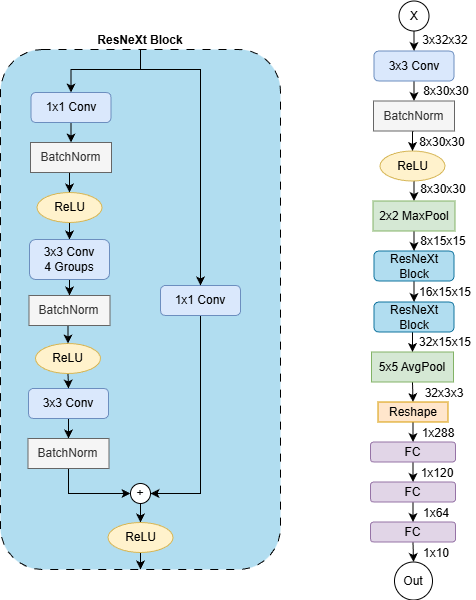

The diagram above was exported from draw.io. Its source (the exported page's mxGraphModel, read from the mxfile embedded in the PNG):
<mxGraphModel dx="1722" dy="919" grid="1" gridSize="10" guides="1" tooltips="1" connect="1" arrows="1" fold="1" page="1" pageScale="1" pageWidth="850" pageHeight="1100" math="0" shadow="0">
  <root>
    <mxCell id="0" />
    <mxCell id="1" parent="0" />
    <mxCell id="lBR3m9NWYjDb4FW22WBi-1" edge="1" parent="1" source="lBR3m9NWYjDb4FW22WBi-4" style="edgeStyle=orthogonalEdgeStyle;rounded=0;orthogonalLoop=1;jettySize=auto;html=1;exitX=0.5;exitY=0;exitDx=0;exitDy=0;entryX=0.5;entryY=0;entryDx=0;entryDy=0;" target="lBR3m9NWYjDb4FW22WBi-40">
      <mxGeometry relative="1" as="geometry">
        <Array as="points">
          <mxPoint x="270" y="190" />
          <mxPoint x="201" y="190" />
        </Array>
      </mxGeometry>
    </mxCell>
    <mxCell id="lBR3m9NWYjDb4FW22WBi-2" edge="1" parent="1" source="lBR3m9NWYjDb4FW22WBi-4" style="edgeStyle=orthogonalEdgeStyle;rounded=0;orthogonalLoop=1;jettySize=auto;html=1;exitX=0.5;exitY=0;exitDx=0;exitDy=0;entryX=0.5;entryY=0;entryDx=0;entryDy=0;">
      <mxGeometry relative="1" as="geometry">
        <Array as="points">
          <mxPoint x="270" y="190" />
          <mxPoint x="340" y="190" />
        </Array>
        <mxPoint x="340" y="316" as="targetPoint" />
      </mxGeometry>
    </mxCell>
    <mxCell id="lBR3m9NWYjDb4FW22WBi-3" edge="1" parent="1" source="lBR3m9NWYjDb4FW22WBi-4" style="edgeStyle=orthogonalEdgeStyle;rounded=0;orthogonalLoop=1;jettySize=auto;html=1;exitX=0.5;exitY=0;exitDx=0;exitDy=0;entryX=0.5;entryY=0;entryDx=0;entryDy=0;" target="lBR3m9NWYjDb4FW22WBi-40">
      <mxGeometry relative="1" as="geometry">
        <Array as="points">
          <mxPoint x="270" y="190" />
          <mxPoint x="201" y="190" />
        </Array>
      </mxGeometry>
    </mxCell>
    <mxCell id="lBR3m9NWYjDb4FW22WBi-4" parent="1" style="rounded=1;whiteSpace=wrap;html=1;fillColor=#b1ddf0;strokeColor=#000000;dashed=1;dashPattern=8 8;labelPosition=center;verticalLabelPosition=top;align=center;verticalAlign=bottom;" value="&lt;b&gt;ResNeXt Block&lt;/b&gt;" vertex="1">
      <mxGeometry height="520" width="280" x="130" y="170" as="geometry" />
    </mxCell>
    <mxCell id="lBR3m9NWYjDb4FW22WBi-5" edge="1" parent="1" source="lBR3m9NWYjDb4FW22WBi-6" style="edgeStyle=orthogonalEdgeStyle;rounded=0;orthogonalLoop=1;jettySize=auto;html=1;exitX=0.5;exitY=1;exitDx=0;exitDy=0;entryX=0.5;entryY=0;entryDx=0;entryDy=0;" target="lBR3m9NWYjDb4FW22WBi-8">
      <mxGeometry relative="1" as="geometry" />
    </mxCell>
    <mxCell id="lBR3m9NWYjDb4FW22WBi-6" parent="1" style="ellipse;whiteSpace=wrap;html=1;aspect=fixed;align=center;" value="X" vertex="1">
      <mxGeometry height="30" width="30" x="528.5" y="121.5" as="geometry" />
    </mxCell>
    <mxCell id="lBR3m9NWYjDb4FW22WBi-7" edge="1" parent="1" source="lBR3m9NWYjDb4FW22WBi-8" style="edgeStyle=orthogonalEdgeStyle;rounded=0;orthogonalLoop=1;jettySize=auto;html=1;exitX=0.5;exitY=1;exitDx=0;exitDy=0;entryX=0.5;entryY=0;entryDx=0;entryDy=0;" target="lBR3m9NWYjDb4FW22WBi-37">
      <mxGeometry relative="1" as="geometry" />
    </mxCell>
    <mxCell id="lBR3m9NWYjDb4FW22WBi-8" parent="1" style="rounded=1;whiteSpace=wrap;html=1;fillColor=#dae8fc;strokeColor=#6c8ebf;" value="3x3 Conv" vertex="1">
      <mxGeometry height="30" width="80" x="503.5" y="171.5" as="geometry" />
    </mxCell>
    <mxCell id="lBR3m9NWYjDb4FW22WBi-9" edge="1" parent="1" source="lBR3m9NWYjDb4FW22WBi-10" style="edgeStyle=orthogonalEdgeStyle;rounded=0;orthogonalLoop=1;jettySize=auto;html=1;exitX=0.5;exitY=1;exitDx=0;exitDy=0;entryX=0.5;entryY=0;entryDx=0;entryDy=0;" target="lBR3m9NWYjDb4FW22WBi-12">
      <mxGeometry relative="1" as="geometry" />
    </mxCell>
    <mxCell id="lBR3m9NWYjDb4FW22WBi-10" parent="1" style="ellipse;whiteSpace=wrap;html=1;fillColor=#fff2cc;strokeColor=#d6b656;" value="ReLU" vertex="1">
      <mxGeometry height="30" width="65" x="509.5" y="271.5" as="geometry" />
    </mxCell>
    <mxCell id="lBR3m9NWYjDb4FW22WBi-11" edge="1" parent="1" source="lBR3m9NWYjDb4FW22WBi-12" style="edgeStyle=orthogonalEdgeStyle;rounded=0;orthogonalLoop=1;jettySize=auto;html=1;exitX=0.5;exitY=1;exitDx=0;exitDy=0;entryX=0.5;entryY=0;entryDx=0;entryDy=0;" target="lBR3m9NWYjDb4FW22WBi-14">
      <mxGeometry relative="1" as="geometry" />
    </mxCell>
    <mxCell id="lBR3m9NWYjDb4FW22WBi-12" parent="1" style="rounded=0;whiteSpace=wrap;html=1;fillColor=#d5e8d4;strokeColor=#82b366;" value="2x2 MaxPool" vertex="1">
      <mxGeometry height="30" width="82" x="502.5" y="321.5" as="geometry" />
    </mxCell>
    <mxCell id="lBR3m9NWYjDb4FW22WBi-13" edge="1" parent="1" source="lBR3m9NWYjDb4FW22WBi-14" style="edgeStyle=orthogonalEdgeStyle;rounded=0;orthogonalLoop=1;jettySize=auto;html=1;exitX=0.5;exitY=1;exitDx=0;exitDy=0;entryX=0.5;entryY=0;entryDx=0;entryDy=0;" target="lBR3m9NWYjDb4FW22WBi-58">
      <mxGeometry relative="1" as="geometry" />
    </mxCell>
    <mxCell id="lBR3m9NWYjDb4FW22WBi-14" parent="1" style="rounded=1;whiteSpace=wrap;html=1;fillColor=#b1ddf0;strokeColor=#10739e;" value="ResNeXt Block" vertex="1">
      <mxGeometry height="30" width="80" x="503.5" y="371.5" as="geometry" />
    </mxCell>
    <mxCell id="lBR3m9NWYjDb4FW22WBi-15" edge="1" parent="1" source="lBR3m9NWYjDb4FW22WBi-16" style="edgeStyle=orthogonalEdgeStyle;rounded=0;orthogonalLoop=1;jettySize=auto;html=1;exitX=0.5;exitY=1;exitDx=0;exitDy=0;entryX=0.5;entryY=0;entryDx=0;entryDy=0;" target="lBR3m9NWYjDb4FW22WBi-18">
      <mxGeometry relative="1" as="geometry" />
    </mxCell>
    <mxCell id="lBR3m9NWYjDb4FW22WBi-16" parent="1" style="rounded=0;whiteSpace=wrap;html=1;fillColor=#d5e8d4;strokeColor=#82b366;" value="5x5 AvgPool" vertex="1">
      <mxGeometry height="30" width="82" x="501" y="472.5" as="geometry" />
    </mxCell>
    <mxCell id="lBR3m9NWYjDb4FW22WBi-17" edge="1" parent="1" source="lBR3m9NWYjDb4FW22WBi-18" style="edgeStyle=orthogonalEdgeStyle;rounded=0;orthogonalLoop=1;jettySize=auto;html=1;exitX=0.5;exitY=1;exitDx=0;exitDy=0;entryX=0.5;entryY=0;entryDx=0;entryDy=0;" target="lBR3m9NWYjDb4FW22WBi-20">
      <mxGeometry relative="1" as="geometry" />
    </mxCell>
    <mxCell id="lBR3m9NWYjDb4FW22WBi-18" parent="1" style="rounded=0;whiteSpace=wrap;html=1;fillColor=#ffe6cc;strokeColor=#d79b00;" value="Reshape" vertex="1">
      <mxGeometry height="20" width="70" x="507.5" y="522.5" as="geometry" />
    </mxCell>
    <mxCell id="lBR3m9NWYjDb4FW22WBi-19" edge="1" parent="1" source="lBR3m9NWYjDb4FW22WBi-20" style="edgeStyle=orthogonalEdgeStyle;rounded=0;orthogonalLoop=1;jettySize=auto;html=1;exitX=0.5;exitY=1;exitDx=0;exitDy=0;entryX=0.5;entryY=0;entryDx=0;entryDy=0;" target="lBR3m9NWYjDb4FW22WBi-24">
      <mxGeometry relative="1" as="geometry" />
    </mxCell>
    <mxCell id="lBR3m9NWYjDb4FW22WBi-20" parent="1" style="rounded=1;whiteSpace=wrap;html=1;fillColor=#e1d5e7;strokeColor=#9673a6;" value="FC" vertex="1">
      <mxGeometry height="20" width="85" x="500" y="562.5" as="geometry" />
    </mxCell>
    <mxCell id="lBR3m9NWYjDb4FW22WBi-21" edge="1" parent="1" source="lBR3m9NWYjDb4FW22WBi-22" style="edgeStyle=orthogonalEdgeStyle;rounded=0;orthogonalLoop=1;jettySize=auto;html=1;exitX=0.5;exitY=1;exitDx=0;exitDy=0;entryX=0.5;entryY=0;entryDx=0;entryDy=0;" target="lBR3m9NWYjDb4FW22WBi-34">
      <mxGeometry relative="1" as="geometry" />
    </mxCell>
    <mxCell id="lBR3m9NWYjDb4FW22WBi-22" parent="1" style="rounded=1;whiteSpace=wrap;html=1;fillColor=#e1d5e7;strokeColor=#9673a6;" value="FC" vertex="1">
      <mxGeometry height="20" width="85" x="500" y="642.5" as="geometry" />
    </mxCell>
    <mxCell id="lBR3m9NWYjDb4FW22WBi-23" edge="1" parent="1" source="lBR3m9NWYjDb4FW22WBi-24" style="edgeStyle=orthogonalEdgeStyle;rounded=0;orthogonalLoop=1;jettySize=auto;html=1;exitX=0.5;exitY=1;exitDx=0;exitDy=0;entryX=0.5;entryY=0;entryDx=0;entryDy=0;" target="lBR3m9NWYjDb4FW22WBi-22">
      <mxGeometry relative="1" as="geometry" />
    </mxCell>
    <mxCell id="lBR3m9NWYjDb4FW22WBi-24" parent="1" style="rounded=1;whiteSpace=wrap;html=1;fillColor=#e1d5e7;strokeColor=#9673a6;" value="FC" vertex="1">
      <mxGeometry height="20" width="85" x="500" y="602.5" as="geometry" />
    </mxCell>
    <mxCell id="lBR3m9NWYjDb4FW22WBi-25" parent="1" style="text;html=1;whiteSpace=wrap;strokeColor=none;fillColor=none;align=center;verticalAlign=middle;rounded=0;" value="3x32x32" vertex="1">
      <mxGeometry height="30" width="60" x="544.5" y="145.5" as="geometry" />
    </mxCell>
    <mxCell id="lBR3m9NWYjDb4FW22WBi-26" parent="1" style="text;html=1;whiteSpace=wrap;strokeColor=none;fillColor=none;align=center;verticalAlign=middle;rounded=0;" value="8x30x30" vertex="1">
      <mxGeometry height="30" width="60" x="545.5" y="196.5" as="geometry" />
    </mxCell>
    <mxCell id="lBR3m9NWYjDb4FW22WBi-27" parent="1" style="text;html=1;whiteSpace=wrap;strokeColor=none;fillColor=none;align=center;verticalAlign=middle;rounded=0;" value="8x30x30" vertex="1">
      <mxGeometry height="30" width="60" x="543" y="294.5" as="geometry" />
    </mxCell>
    <mxCell id="lBR3m9NWYjDb4FW22WBi-28" parent="1" style="text;html=1;whiteSpace=wrap;strokeColor=none;fillColor=none;align=center;verticalAlign=middle;rounded=0;" value="8x15x15" vertex="1">
      <mxGeometry height="30" width="60" x="543" y="346.5" as="geometry" />
    </mxCell>
    <mxCell id="lBR3m9NWYjDb4FW22WBi-29" parent="1" style="text;html=1;whiteSpace=wrap;strokeColor=none;fillColor=none;align=center;verticalAlign=middle;rounded=0;" value="16x15x15" vertex="1">
      <mxGeometry height="30" width="60" x="544.5" y="397.5" as="geometry" />
    </mxCell>
    <mxCell id="lBR3m9NWYjDb4FW22WBi-30" parent="1" style="text;html=1;whiteSpace=wrap;strokeColor=none;fillColor=none;align=center;verticalAlign=middle;rounded=0;" value="32x3x3" vertex="1">
      <mxGeometry height="30" width="60" x="544" y="498.5" as="geometry" />
    </mxCell>
    <mxCell id="lBR3m9NWYjDb4FW22WBi-31" parent="1" style="text;html=1;whiteSpace=wrap;strokeColor=none;fillColor=none;align=center;verticalAlign=middle;rounded=0;" value="1x288" vertex="1">
      <mxGeometry height="30" width="60" x="538" y="538.5" as="geometry" />
    </mxCell>
    <mxCell id="lBR3m9NWYjDb4FW22WBi-32" parent="1" style="text;html=1;whiteSpace=wrap;strokeColor=none;fillColor=none;align=center;verticalAlign=middle;rounded=0;" value="1x120" vertex="1">
      <mxGeometry height="30" width="60" x="537" y="578.5" as="geometry" />
    </mxCell>
    <mxCell id="lBR3m9NWYjDb4FW22WBi-33" parent="1" style="text;html=1;whiteSpace=wrap;strokeColor=none;fillColor=none;align=center;verticalAlign=middle;rounded=0;" value="1x64" vertex="1">
      <mxGeometry height="30" width="60" x="536" y="618.5" as="geometry" />
    </mxCell>
    <mxCell id="lBR3m9NWYjDb4FW22WBi-34" parent="1" style="ellipse;whiteSpace=wrap;html=1;aspect=fixed;" value="Out" vertex="1">
      <mxGeometry height="38" width="38" x="524" y="682.5" as="geometry" />
    </mxCell>
    <mxCell id="lBR3m9NWYjDb4FW22WBi-35" parent="1" style="text;html=1;whiteSpace=wrap;strokeColor=none;fillColor=none;align=center;verticalAlign=middle;rounded=0;" value="1x10" vertex="1">
      <mxGeometry height="30" width="60" x="536" y="658.5" as="geometry" />
    </mxCell>
    <mxCell id="lBR3m9NWYjDb4FW22WBi-36" edge="1" parent="1" source="lBR3m9NWYjDb4FW22WBi-37" style="edgeStyle=orthogonalEdgeStyle;rounded=0;orthogonalLoop=1;jettySize=auto;html=1;exitX=0.5;exitY=1;exitDx=0;exitDy=0;entryX=0.5;entryY=0;entryDx=0;entryDy=0;" target="lBR3m9NWYjDb4FW22WBi-10">
      <mxGeometry relative="1" as="geometry" />
    </mxCell>
    <mxCell id="lBR3m9NWYjDb4FW22WBi-37" parent="1" style="rounded=0;whiteSpace=wrap;html=1;fillColor=#f5f5f5;strokeColor=#666666;fontColor=#333333;" value="BatchNorm" vertex="1">
      <mxGeometry height="30" width="81" x="503" y="221.5" as="geometry" />
    </mxCell>
    <mxCell id="lBR3m9NWYjDb4FW22WBi-38" parent="1" style="text;html=1;whiteSpace=wrap;strokeColor=none;fillColor=none;align=center;verticalAlign=middle;rounded=0;" value="8x30x30" vertex="1">
      <mxGeometry height="30" width="60" x="541.5" y="247.5" as="geometry" />
    </mxCell>
    <mxCell id="lBR3m9NWYjDb4FW22WBi-39" edge="1" parent="1" source="lBR3m9NWYjDb4FW22WBi-40" style="edgeStyle=orthogonalEdgeStyle;rounded=0;orthogonalLoop=1;jettySize=auto;html=1;exitX=0.5;exitY=1;exitDx=0;exitDy=0;entryX=0.5;entryY=0;entryDx=0;entryDy=0;" target="lBR3m9NWYjDb4FW22WBi-44">
      <mxGeometry relative="1" as="geometry" />
    </mxCell>
    <mxCell id="lBR3m9NWYjDb4FW22WBi-40" parent="1" style="rounded=1;whiteSpace=wrap;html=1;fillColor=#dae8fc;strokeColor=#6c8ebf;" value="1x1 Conv" vertex="1">
      <mxGeometry height="30" width="80" x="160.5" y="213" as="geometry" />
    </mxCell>
    <mxCell id="lBR3m9NWYjDb4FW22WBi-67" edge="1" parent="1" source="lBR3m9NWYjDb4FW22WBi-42" style="edgeStyle=orthogonalEdgeStyle;rounded=0;orthogonalLoop=1;jettySize=auto;html=1;exitX=0.5;exitY=1;exitDx=0;exitDy=0;entryX=0.5;entryY=0;entryDx=0;entryDy=0;" target="lBR3m9NWYjDb4FW22WBi-64">
      <mxGeometry relative="1" as="geometry" />
    </mxCell>
    <mxCell id="lBR3m9NWYjDb4FW22WBi-42" parent="1" style="ellipse;whiteSpace=wrap;html=1;fillColor=#fff2cc;strokeColor=#d6b656;" value="ReLU" vertex="1">
      <mxGeometry height="30" width="65" x="166.5" y="313" as="geometry" />
    </mxCell>
    <mxCell id="lBR3m9NWYjDb4FW22WBi-43" edge="1" parent="1" source="lBR3m9NWYjDb4FW22WBi-44" style="edgeStyle=orthogonalEdgeStyle;rounded=0;orthogonalLoop=1;jettySize=auto;html=1;exitX=0.5;exitY=1;exitDx=0;exitDy=0;entryX=0.5;entryY=0;entryDx=0;entryDy=0;" target="lBR3m9NWYjDb4FW22WBi-42">
      <mxGeometry relative="1" as="geometry" />
    </mxCell>
    <mxCell id="lBR3m9NWYjDb4FW22WBi-44" parent="1" style="rounded=0;whiteSpace=wrap;html=1;fillColor=#f5f5f5;strokeColor=#666666;fontColor=#333333;" value="BatchNorm" vertex="1">
      <mxGeometry height="30" width="81" x="160" y="263" as="geometry" />
    </mxCell>
    <mxCell id="lBR3m9NWYjDb4FW22WBi-45" edge="1" parent="1" source="lBR3m9NWYjDb4FW22WBi-46" style="edgeStyle=orthogonalEdgeStyle;rounded=0;orthogonalLoop=1;jettySize=auto;html=1;exitX=0.5;exitY=1;exitDx=0;exitDy=0;entryX=0.5;entryY=0;entryDx=0;entryDy=0;" target="lBR3m9NWYjDb4FW22WBi-48">
      <mxGeometry relative="1" as="geometry" />
    </mxCell>
    <mxCell id="lBR3m9NWYjDb4FW22WBi-46" parent="1" style="rounded=1;whiteSpace=wrap;html=1;fillColor=#dae8fc;strokeColor=#6c8ebf;" value="3x3 Conv" vertex="1">
      <mxGeometry height="30" width="80" x="158" y="509" as="geometry" />
    </mxCell>
    <mxCell id="lBR3m9NWYjDb4FW22WBi-47" edge="1" parent="1" source="lBR3m9NWYjDb4FW22WBi-48" style="edgeStyle=orthogonalEdgeStyle;rounded=0;orthogonalLoop=1;jettySize=auto;html=1;exitX=0.5;exitY=1;exitDx=0;exitDy=0;entryX=0;entryY=0.5;entryDx=0;entryDy=0;" target="lBR3m9NWYjDb4FW22WBi-50">
      <mxGeometry relative="1" as="geometry" />
    </mxCell>
    <mxCell id="lBR3m9NWYjDb4FW22WBi-48" parent="1" style="rounded=0;whiteSpace=wrap;html=1;fillColor=#f5f5f5;strokeColor=#666666;fontColor=#333333;" value="BatchNorm" vertex="1">
      <mxGeometry height="30" width="81" x="157.5" y="559" as="geometry" />
    </mxCell>
    <mxCell id="lBR3m9NWYjDb4FW22WBi-49" edge="1" parent="1" source="lBR3m9NWYjDb4FW22WBi-50" style="edgeStyle=orthogonalEdgeStyle;rounded=0;orthogonalLoop=1;jettySize=auto;html=1;exitX=0.5;exitY=1;exitDx=0;exitDy=0;entryX=0.5;entryY=0;entryDx=0;entryDy=0;" target="lBR3m9NWYjDb4FW22WBi-52">
      <mxGeometry relative="1" as="geometry" />
    </mxCell>
    <mxCell id="lBR3m9NWYjDb4FW22WBi-50" parent="1" style="ellipse;whiteSpace=wrap;html=1;aspect=fixed;" value="+" vertex="1">
      <mxGeometry height="20" width="20" x="260" y="604" as="geometry" />
    </mxCell>
    <mxCell id="lBR3m9NWYjDb4FW22WBi-71" edge="1" parent="1" source="lBR3m9NWYjDb4FW22WBi-52" style="edgeStyle=orthogonalEdgeStyle;rounded=0;orthogonalLoop=1;jettySize=auto;html=1;exitX=0.5;exitY=1;exitDx=0;exitDy=0;entryX=0.5;entryY=1;entryDx=0;entryDy=0;" target="lBR3m9NWYjDb4FW22WBi-4">
      <mxGeometry relative="1" as="geometry" />
    </mxCell>
    <mxCell id="lBR3m9NWYjDb4FW22WBi-52" parent="1" style="ellipse;whiteSpace=wrap;html=1;fillColor=#fff2cc;strokeColor=#d6b656;" value="ReLU" vertex="1">
      <mxGeometry height="30" width="65" x="237.5" y="643" as="geometry" />
    </mxCell>
    <mxCell id="lBR3m9NWYjDb4FW22WBi-55" edge="1" parent="1" source="lBR3m9NWYjDb4FW22WBi-4" style="edgeStyle=orthogonalEdgeStyle;rounded=0;orthogonalLoop=1;jettySize=auto;html=1;exitX=0.5;exitY=0;exitDx=0;exitDy=0;entryX=0.5;entryY=0;entryDx=0;entryDy=0;" target="lBR3m9NWYjDb4FW22WBi-40">
      <mxGeometry relative="1" as="geometry">
        <Array as="points">
          <mxPoint x="270" y="190" />
          <mxPoint x="201" y="190" />
        </Array>
      </mxGeometry>
    </mxCell>
    <mxCell id="lBR3m9NWYjDb4FW22WBi-57" edge="1" parent="1" source="lBR3m9NWYjDb4FW22WBi-58" style="edgeStyle=orthogonalEdgeStyle;rounded=0;orthogonalLoop=1;jettySize=auto;html=1;exitX=0.5;exitY=1;exitDx=0;exitDy=0;entryX=0.5;entryY=0;entryDx=0;entryDy=0;" target="lBR3m9NWYjDb4FW22WBi-16">
      <mxGeometry relative="1" as="geometry" />
    </mxCell>
    <mxCell id="lBR3m9NWYjDb4FW22WBi-58" parent="1" style="rounded=1;whiteSpace=wrap;html=1;fillColor=#b1ddf0;strokeColor=#10739e;" value="ResNeXt Block" vertex="1">
      <mxGeometry height="30" width="80" x="503.5" y="422.5" as="geometry" />
    </mxCell>
    <mxCell id="lBR3m9NWYjDb4FW22WBi-59" parent="1" style="text;html=1;whiteSpace=wrap;strokeColor=none;fillColor=none;align=center;verticalAlign=middle;rounded=0;" value="32x15x15" vertex="1">
      <mxGeometry height="30" width="60" x="544.5" y="447.5" as="geometry" />
    </mxCell>
    <mxCell id="lBR3m9NWYjDb4FW22WBi-68" edge="1" parent="1" source="lBR3m9NWYjDb4FW22WBi-64" style="edgeStyle=orthogonalEdgeStyle;rounded=0;orthogonalLoop=1;jettySize=auto;html=1;exitX=0.5;exitY=1;exitDx=0;exitDy=0;entryX=0.5;entryY=0;entryDx=0;entryDy=0;" target="lBR3m9NWYjDb4FW22WBi-66">
      <mxGeometry relative="1" as="geometry" />
    </mxCell>
    <mxCell id="lBR3m9NWYjDb4FW22WBi-64" parent="1" style="rounded=1;whiteSpace=wrap;html=1;fillColor=#dae8fc;strokeColor=#6c8ebf;" value="3x3 Conv&lt;div&gt;4 Groups&lt;/div&gt;" vertex="1">
      <mxGeometry height="40" width="80" x="159" y="360" as="geometry" />
    </mxCell>
    <mxCell id="lBR3m9NWYjDb4FW22WBi-70" edge="1" parent="1" source="lBR3m9NWYjDb4FW22WBi-65" style="edgeStyle=orthogonalEdgeStyle;rounded=0;orthogonalLoop=1;jettySize=auto;html=1;exitX=0.5;exitY=1;exitDx=0;exitDy=0;entryX=0.5;entryY=0;entryDx=0;entryDy=0;" target="lBR3m9NWYjDb4FW22WBi-46">
      <mxGeometry relative="1" as="geometry" />
    </mxCell>
    <mxCell id="lBR3m9NWYjDb4FW22WBi-65" parent="1" style="ellipse;whiteSpace=wrap;html=1;fillColor=#fff2cc;strokeColor=#d6b656;" value="ReLU" vertex="1">
      <mxGeometry height="30" width="65" x="165" y="464" as="geometry" />
    </mxCell>
    <mxCell id="lBR3m9NWYjDb4FW22WBi-69" edge="1" parent="1" source="lBR3m9NWYjDb4FW22WBi-66" style="edgeStyle=orthogonalEdgeStyle;rounded=0;orthogonalLoop=1;jettySize=auto;html=1;exitX=0.5;exitY=1;exitDx=0;exitDy=0;entryX=0.5;entryY=0;entryDx=0;entryDy=0;" target="lBR3m9NWYjDb4FW22WBi-65">
      <mxGeometry relative="1" as="geometry" />
    </mxCell>
    <mxCell id="lBR3m9NWYjDb4FW22WBi-66" parent="1" style="rounded=0;whiteSpace=wrap;html=1;fillColor=#f5f5f5;strokeColor=#666666;fontColor=#333333;" value="BatchNorm" vertex="1">
      <mxGeometry height="30" width="81" x="158.5" y="416" as="geometry" />
    </mxCell>
    <mxCell id="lBR3m9NWYjDb4FW22WBi-74" edge="1" parent="1" source="lBR3m9NWYjDb4FW22WBi-72" style="edgeStyle=orthogonalEdgeStyle;rounded=0;orthogonalLoop=1;jettySize=auto;html=1;exitX=0.5;exitY=1;exitDx=0;exitDy=0;entryX=1;entryY=0.5;entryDx=0;entryDy=0;" target="lBR3m9NWYjDb4FW22WBi-50">
      <mxGeometry relative="1" as="geometry" />
    </mxCell>
    <mxCell id="lBR3m9NWYjDb4FW22WBi-72" parent="1" style="rounded=1;whiteSpace=wrap;html=1;fillColor=#dae8fc;strokeColor=#6c8ebf;" value="1x1 Conv" vertex="1">
      <mxGeometry height="30" width="80" x="290" y="406" as="geometry" />
    </mxCell>
    <mxCell id="lBR3m9NWYjDb4FW22WBi-73" edge="1" parent="1" source="lBR3m9NWYjDb4FW22WBi-4" style="edgeStyle=orthogonalEdgeStyle;rounded=0;orthogonalLoop=1;jettySize=auto;html=1;exitX=0.5;exitY=0;exitDx=0;exitDy=0;entryX=0.5;entryY=0;entryDx=0;entryDy=0;" target="lBR3m9NWYjDb4FW22WBi-72">
      <mxGeometry relative="1" as="geometry">
        <Array as="points">
          <mxPoint x="270" y="190" />
          <mxPoint x="330" y="190" />
        </Array>
      </mxGeometry>
    </mxCell>
  </root>
</mxGraphModel>